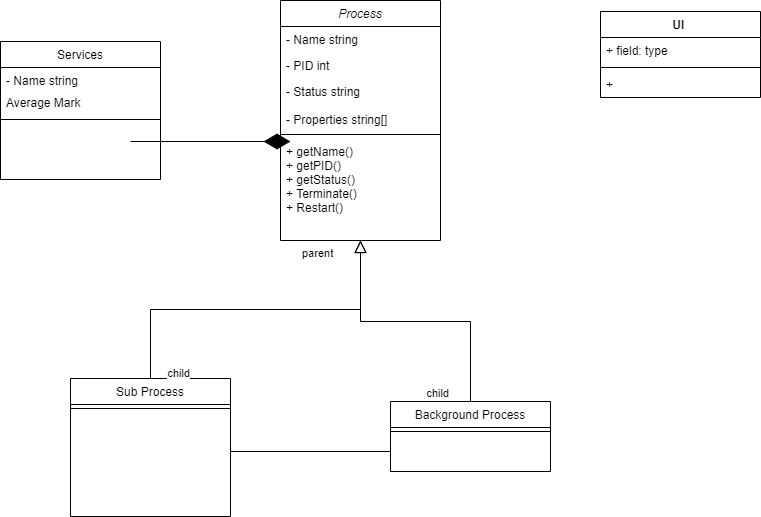

The diagram above was exported from draw.io. Its source (the exported page's mxGraphModel, read from the mxfile embedded in the PNG):
<mxGraphModel dx="1016" dy="660" grid="1" gridSize="10" guides="1" tooltips="1" connect="1" arrows="1" fold="1" page="1" pageScale="1" pageWidth="827" pageHeight="1169" math="0" shadow="0">
  <root>
    <mxCell id="WIyWlLk6GJQsqaUBKTNV-0" />
    <mxCell id="WIyWlLk6GJQsqaUBKTNV-1" parent="WIyWlLk6GJQsqaUBKTNV-0" />
    <mxCell id="zkfFHV4jXpPFQw0GAbJ--0" value="Process" style="swimlane;fontStyle=2;align=center;verticalAlign=top;childLayout=stackLayout;horizontal=1;startSize=26;horizontalStack=0;resizeParent=1;resizeLast=0;collapsible=1;marginBottom=0;rounded=0;shadow=0;strokeWidth=1;" parent="WIyWlLk6GJQsqaUBKTNV-1" vertex="1">
      <mxGeometry x="310" y="69" width="160" height="240" as="geometry">
        <mxRectangle x="230" y="140" width="160" height="26" as="alternateBounds" />
      </mxGeometry>
    </mxCell>
    <mxCell id="zkfFHV4jXpPFQw0GAbJ--1" value="- Name string" style="text;align=left;verticalAlign=top;spacingLeft=4;spacingRight=4;overflow=hidden;rotatable=0;points=[[0,0.5],[1,0.5]];portConstraint=eastwest;" parent="zkfFHV4jXpPFQw0GAbJ--0" vertex="1">
      <mxGeometry y="26" width="160" height="26" as="geometry" />
    </mxCell>
    <mxCell id="zkfFHV4jXpPFQw0GAbJ--2" value="- PID int" style="text;align=left;verticalAlign=top;spacingLeft=4;spacingRight=4;overflow=hidden;rotatable=0;points=[[0,0.5],[1,0.5]];portConstraint=eastwest;rounded=0;shadow=0;html=0;" parent="zkfFHV4jXpPFQw0GAbJ--0" vertex="1">
      <mxGeometry y="52" width="160" height="26" as="geometry" />
    </mxCell>
    <mxCell id="zkfFHV4jXpPFQw0GAbJ--3" value="- Status string&#10;&#10;- Properties string[]" style="text;align=left;verticalAlign=top;spacingLeft=4;spacingRight=4;overflow=hidden;rotatable=0;points=[[0,0.5],[1,0.5]];portConstraint=eastwest;rounded=0;shadow=0;html=0;" parent="zkfFHV4jXpPFQw0GAbJ--0" vertex="1">
      <mxGeometry y="78" width="160" height="52" as="geometry" />
    </mxCell>
    <mxCell id="zkfFHV4jXpPFQw0GAbJ--4" value="" style="line;html=1;strokeWidth=1;align=left;verticalAlign=middle;spacingTop=-1;spacingLeft=3;spacingRight=3;rotatable=0;labelPosition=right;points=[];portConstraint=eastwest;" parent="zkfFHV4jXpPFQw0GAbJ--0" vertex="1">
      <mxGeometry y="130" width="160" height="8" as="geometry" />
    </mxCell>
    <mxCell id="zkfFHV4jXpPFQw0GAbJ--5" value="+ getName()&#10;+ getPID()&#10;+ getStatus()&#10;+ Terminate()&#10;+ Restart()&#10;&#10;" style="text;align=left;verticalAlign=top;spacingLeft=4;spacingRight=4;overflow=hidden;rotatable=0;points=[[0,0.5],[1,0.5]];portConstraint=eastwest;" parent="zkfFHV4jXpPFQw0GAbJ--0" vertex="1">
      <mxGeometry y="138" width="160" height="102" as="geometry" />
    </mxCell>
    <mxCell id="zkfFHV4jXpPFQw0GAbJ--6" value="Sub Process" style="swimlane;fontStyle=0;align=center;verticalAlign=top;childLayout=stackLayout;horizontal=1;startSize=26;horizontalStack=0;resizeParent=1;resizeLast=0;collapsible=1;marginBottom=0;rounded=0;shadow=0;strokeWidth=1;" parent="WIyWlLk6GJQsqaUBKTNV-1" vertex="1">
      <mxGeometry x="100" y="447" width="160" height="138" as="geometry">
        <mxRectangle x="130" y="380" width="160" height="26" as="alternateBounds" />
      </mxGeometry>
    </mxCell>
    <mxCell id="zkfFHV4jXpPFQw0GAbJ--9" value="" style="line;html=1;strokeWidth=1;align=left;verticalAlign=middle;spacingTop=-1;spacingLeft=3;spacingRight=3;rotatable=0;labelPosition=right;points=[];portConstraint=eastwest;" parent="zkfFHV4jXpPFQw0GAbJ--6" vertex="1">
      <mxGeometry y="26" width="160" height="8" as="geometry" />
    </mxCell>
    <mxCell id="zkfFHV4jXpPFQw0GAbJ--12" value="" style="endArrow=block;endSize=10;endFill=0;shadow=0;strokeWidth=1;rounded=0;edgeStyle=elbowEdgeStyle;elbow=vertical;" parent="WIyWlLk6GJQsqaUBKTNV-1" source="zkfFHV4jXpPFQw0GAbJ--6" target="zkfFHV4jXpPFQw0GAbJ--0" edge="1">
      <mxGeometry width="160" relative="1" as="geometry">
        <mxPoint x="200" y="203" as="sourcePoint" />
        <mxPoint x="200" y="203" as="targetPoint" />
      </mxGeometry>
    </mxCell>
    <mxCell id="zkfFHV4jXpPFQw0GAbJ--13" value="Background Process" style="swimlane;fontStyle=0;align=center;verticalAlign=top;childLayout=stackLayout;horizontal=1;startSize=26;horizontalStack=0;resizeParent=1;resizeLast=0;collapsible=1;marginBottom=0;rounded=0;shadow=0;strokeWidth=1;" parent="WIyWlLk6GJQsqaUBKTNV-1" vertex="1">
      <mxGeometry x="420" y="470" width="160" height="70" as="geometry">
        <mxRectangle x="340" y="380" width="170" height="26" as="alternateBounds" />
      </mxGeometry>
    </mxCell>
    <mxCell id="zkfFHV4jXpPFQw0GAbJ--15" value="" style="line;html=1;strokeWidth=1;align=left;verticalAlign=middle;spacingTop=-1;spacingLeft=3;spacingRight=3;rotatable=0;labelPosition=right;points=[];portConstraint=eastwest;" parent="zkfFHV4jXpPFQw0GAbJ--13" vertex="1">
      <mxGeometry y="26" width="160" height="8" as="geometry" />
    </mxCell>
    <mxCell id="zkfFHV4jXpPFQw0GAbJ--16" value="" style="endArrow=block;endSize=10;endFill=0;shadow=0;strokeWidth=1;rounded=0;edgeStyle=elbowEdgeStyle;elbow=vertical;" parent="WIyWlLk6GJQsqaUBKTNV-1" source="zkfFHV4jXpPFQw0GAbJ--13" target="zkfFHV4jXpPFQw0GAbJ--0" edge="1">
      <mxGeometry width="160" relative="1" as="geometry">
        <mxPoint x="210" y="373" as="sourcePoint" />
        <mxPoint x="310" y="271" as="targetPoint" />
      </mxGeometry>
    </mxCell>
    <mxCell id="qScJtmZrf55bVqwxBFTb-0" value="Services" style="swimlane;fontStyle=0;align=center;verticalAlign=top;childLayout=stackLayout;horizontal=1;startSize=26;horizontalStack=0;resizeParent=1;resizeLast=0;collapsible=1;marginBottom=0;rounded=0;shadow=0;strokeWidth=1;" vertex="1" parent="WIyWlLk6GJQsqaUBKTNV-1">
      <mxGeometry x="30" y="110" width="160" height="138" as="geometry">
        <mxRectangle x="130" y="380" width="160" height="26" as="alternateBounds" />
      </mxGeometry>
    </mxCell>
    <mxCell id="qScJtmZrf55bVqwxBFTb-1" value="- Name string" style="text;align=left;verticalAlign=top;spacingLeft=4;spacingRight=4;overflow=hidden;rotatable=0;points=[[0,0.5],[1,0.5]];portConstraint=eastwest;" vertex="1" parent="qScJtmZrf55bVqwxBFTb-0">
      <mxGeometry y="26" width="160" height="22" as="geometry" />
    </mxCell>
    <mxCell id="qScJtmZrf55bVqwxBFTb-2" value="Average Mark" style="text;align=left;verticalAlign=top;spacingLeft=4;spacingRight=4;overflow=hidden;rotatable=0;points=[[0,0.5],[1,0.5]];portConstraint=eastwest;rounded=0;shadow=0;html=0;" vertex="1" parent="qScJtmZrf55bVqwxBFTb-0">
      <mxGeometry y="48" width="160" height="26" as="geometry" />
    </mxCell>
    <mxCell id="qScJtmZrf55bVqwxBFTb-3" value="" style="line;html=1;strokeWidth=1;align=left;verticalAlign=middle;spacingTop=-1;spacingLeft=3;spacingRight=3;rotatable=0;labelPosition=right;points=[];portConstraint=eastwest;" vertex="1" parent="qScJtmZrf55bVqwxBFTb-0">
      <mxGeometry y="74" width="160" height="8" as="geometry" />
    </mxCell>
    <mxCell id="qScJtmZrf55bVqwxBFTb-10" value="" style="endArrow=diamondThin;endFill=1;endSize=24;html=1;rounded=0;" edge="1" parent="WIyWlLk6GJQsqaUBKTNV-1">
      <mxGeometry width="160" relative="1" as="geometry">
        <mxPoint x="160" y="210" as="sourcePoint" />
        <mxPoint x="320" y="210" as="targetPoint" />
      </mxGeometry>
    </mxCell>
    <mxCell id="qScJtmZrf55bVqwxBFTb-11" value="" style="endArrow=none;html=1;edgeStyle=orthogonalEdgeStyle;rounded=0;" edge="1" parent="WIyWlLk6GJQsqaUBKTNV-1">
      <mxGeometry relative="1" as="geometry">
        <mxPoint x="260" y="520" as="sourcePoint" />
        <mxPoint x="420" y="520" as="targetPoint" />
      </mxGeometry>
    </mxCell>
    <mxCell id="qScJtmZrf55bVqwxBFTb-12" value="parent" style="edgeLabel;resizable=0;html=1;align=left;verticalAlign=bottom;" connectable="0" vertex="1" parent="qScJtmZrf55bVqwxBFTb-11">
      <mxGeometry x="-1" relative="1" as="geometry">
        <mxPoint x="70" y="-190" as="offset" />
      </mxGeometry>
    </mxCell>
    <mxCell id="qScJtmZrf55bVqwxBFTb-13" value="child" style="edgeLabel;resizable=0;html=1;align=right;verticalAlign=bottom;" connectable="0" vertex="1" parent="qScJtmZrf55bVqwxBFTb-11">
      <mxGeometry x="1" relative="1" as="geometry">
        <mxPoint x="-200" y="-70" as="offset" />
      </mxGeometry>
    </mxCell>
    <mxCell id="qScJtmZrf55bVqwxBFTb-22" value="UI " style="swimlane;fontStyle=1;align=center;verticalAlign=top;childLayout=stackLayout;horizontal=1;startSize=26;horizontalStack=0;resizeParent=1;resizeParentMax=0;resizeLast=0;collapsible=1;marginBottom=0;" vertex="1" parent="WIyWlLk6GJQsqaUBKTNV-1">
      <mxGeometry x="630" y="80" width="160" height="86" as="geometry" />
    </mxCell>
    <mxCell id="qScJtmZrf55bVqwxBFTb-23" value="+ field: type" style="text;strokeColor=none;fillColor=none;align=left;verticalAlign=top;spacingLeft=4;spacingRight=4;overflow=hidden;rotatable=0;points=[[0,0.5],[1,0.5]];portConstraint=eastwest;" vertex="1" parent="qScJtmZrf55bVqwxBFTb-22">
      <mxGeometry y="26" width="160" height="26" as="geometry" />
    </mxCell>
    <mxCell id="qScJtmZrf55bVqwxBFTb-24" value="" style="line;strokeWidth=1;fillColor=none;align=left;verticalAlign=middle;spacingTop=-1;spacingLeft=3;spacingRight=3;rotatable=0;labelPosition=right;points=[];portConstraint=eastwest;" vertex="1" parent="qScJtmZrf55bVqwxBFTb-22">
      <mxGeometry y="52" width="160" height="8" as="geometry" />
    </mxCell>
    <mxCell id="qScJtmZrf55bVqwxBFTb-25" value="+" style="text;strokeColor=none;fillColor=none;align=left;verticalAlign=top;spacingLeft=4;spacingRight=4;overflow=hidden;rotatable=0;points=[[0,0.5],[1,0.5]];portConstraint=eastwest;" vertex="1" parent="qScJtmZrf55bVqwxBFTb-22">
      <mxGeometry y="60" width="160" height="26" as="geometry" />
    </mxCell>
    <mxCell id="qScJtmZrf55bVqwxBFTb-26" value="child" style="edgeLabel;resizable=0;html=1;align=right;verticalAlign=bottom;" connectable="0" vertex="1" parent="WIyWlLk6GJQsqaUBKTNV-1">
      <mxGeometry x="320" y="470" width="160" as="geometry" />
    </mxCell>
  </root>
</mxGraphModel>